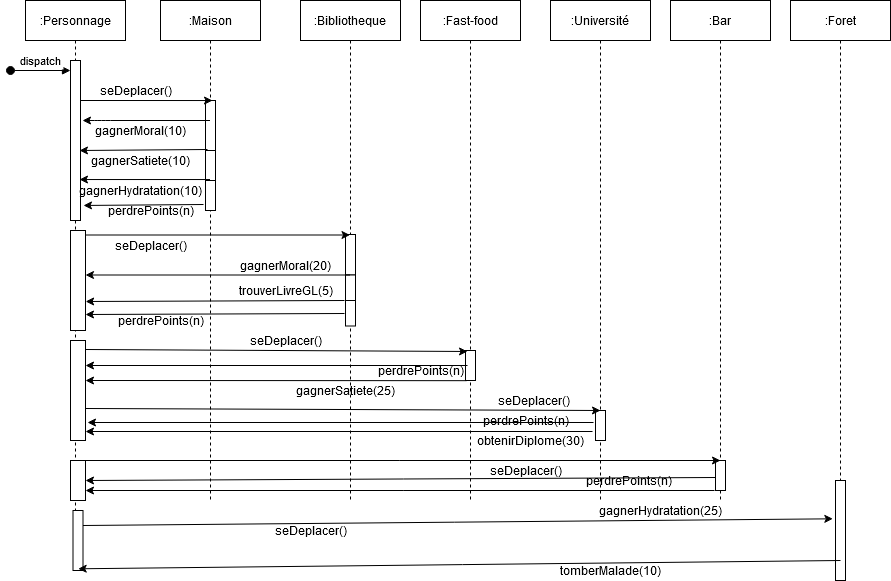

The diagram above was exported from draw.io. Its source (the exported page's mxGraphModel, read from the mxfile embedded in the PNG):
<mxGraphModel dx="1893" dy="575" grid="1" gridSize="10" guides="1" tooltips="1" connect="1" arrows="1" fold="1" page="1" pageScale="1" pageWidth="850" pageHeight="1100" math="0" shadow="0">
  <root>
    <mxCell id="0" />
    <mxCell id="1" parent="0" />
    <mxCell id="3nuBFxr9cyL0pnOWT2aG-1" value=":Personnage" style="shape=umlLifeline;perimeter=lifelinePerimeter;container=1;collapsible=0;recursiveResize=0;rounded=0;shadow=0;strokeWidth=1;" parent="1" vertex="1">
      <mxGeometry x="-35" y="60" width="100" height="570" as="geometry" />
    </mxCell>
    <mxCell id="3nuBFxr9cyL0pnOWT2aG-2" value="" style="points=[];perimeter=orthogonalPerimeter;rounded=0;shadow=0;strokeWidth=1;" parent="3nuBFxr9cyL0pnOWT2aG-1" vertex="1">
      <mxGeometry x="45" y="60" width="10" height="160" as="geometry" />
    </mxCell>
    <mxCell id="3nuBFxr9cyL0pnOWT2aG-3" value="dispatch" style="verticalAlign=bottom;startArrow=oval;endArrow=block;startSize=8;shadow=0;strokeWidth=1;" parent="3nuBFxr9cyL0pnOWT2aG-1" target="3nuBFxr9cyL0pnOWT2aG-2" edge="1">
      <mxGeometry relative="1" as="geometry">
        <mxPoint x="-15" y="70" as="sourcePoint" />
      </mxGeometry>
    </mxCell>
    <mxCell id="nRCkRh7XRPBSBOS6NqVc-13" value="" style="rounded=0;whiteSpace=wrap;html=1;" parent="3nuBFxr9cyL0pnOWT2aG-1" vertex="1">
      <mxGeometry x="45" y="230" width="15" height="100" as="geometry" />
    </mxCell>
    <mxCell id="Mf6ZEUSEU4O_-jbcYo8w-4" value="" style="rounded=0;whiteSpace=wrap;html=1;" parent="3nuBFxr9cyL0pnOWT2aG-1" vertex="1">
      <mxGeometry x="45" y="340" width="15" height="100" as="geometry" />
    </mxCell>
    <mxCell id="Mf6ZEUSEU4O_-jbcYo8w-5" value="" style="rounded=0;whiteSpace=wrap;html=1;" parent="3nuBFxr9cyL0pnOWT2aG-1" vertex="1">
      <mxGeometry x="45" y="460" width="15" height="40" as="geometry" />
    </mxCell>
    <mxCell id="88fb4nKC2zA2riQ_QV-r-7" value="" style="rounded=0;whiteSpace=wrap;html=1;" vertex="1" parent="3nuBFxr9cyL0pnOWT2aG-1">
      <mxGeometry x="47.5" y="510" width="10" height="60" as="geometry" />
    </mxCell>
    <mxCell id="3nuBFxr9cyL0pnOWT2aG-5" value=":Maison" style="shape=umlLifeline;perimeter=lifelinePerimeter;container=1;collapsible=0;recursiveResize=0;rounded=0;shadow=0;strokeWidth=1;" parent="1" vertex="1">
      <mxGeometry x="100" y="60" width="100" height="500" as="geometry" />
    </mxCell>
    <mxCell id="3nuBFxr9cyL0pnOWT2aG-6" value="" style="points=[];perimeter=orthogonalPerimeter;rounded=0;shadow=0;strokeWidth=1;" parent="3nuBFxr9cyL0pnOWT2aG-5" vertex="1">
      <mxGeometry x="45" y="100" width="10" height="50" as="geometry" />
    </mxCell>
    <mxCell id="nRCkRh7XRPBSBOS6NqVc-6" value="" style="points=[];perimeter=orthogonalPerimeter;rounded=0;shadow=0;strokeWidth=1;" parent="3nuBFxr9cyL0pnOWT2aG-5" vertex="1">
      <mxGeometry x="45" y="180" width="10" height="30" as="geometry" />
    </mxCell>
    <mxCell id="nRCkRh7XRPBSBOS6NqVc-5" value="" style="points=[];perimeter=orthogonalPerimeter;rounded=0;shadow=0;strokeWidth=1;" parent="3nuBFxr9cyL0pnOWT2aG-5" vertex="1">
      <mxGeometry x="45" y="150" width="10" height="30" as="geometry" />
    </mxCell>
    <mxCell id="YyRbnRXsAo1-hPMO39sX-1" value=":Bibliotheque" style="shape=umlLifeline;perimeter=lifelinePerimeter;container=1;collapsible=0;recursiveResize=0;rounded=0;shadow=0;strokeWidth=1;" parent="1" vertex="1">
      <mxGeometry x="240" y="60" width="100" height="500" as="geometry" />
    </mxCell>
    <mxCell id="YyRbnRXsAo1-hPMO39sX-2" value="" style="points=[];perimeter=orthogonalPerimeter;rounded=0;shadow=0;strokeWidth=1;" parent="YyRbnRXsAo1-hPMO39sX-1" vertex="1">
      <mxGeometry x="45" y="234" width="10" height="40.5" as="geometry" />
    </mxCell>
    <mxCell id="nRCkRh7XRPBSBOS6NqVc-20" value="" style="points=[];perimeter=orthogonalPerimeter;rounded=0;shadow=0;strokeWidth=1;" parent="YyRbnRXsAo1-hPMO39sX-1" vertex="1">
      <mxGeometry x="45" y="274.5" width="10" height="25.5" as="geometry" />
    </mxCell>
    <mxCell id="nRCkRh7XRPBSBOS6NqVc-24" value="" style="points=[];perimeter=orthogonalPerimeter;rounded=0;shadow=0;strokeWidth=1;" parent="YyRbnRXsAo1-hPMO39sX-1" vertex="1">
      <mxGeometry x="45" y="300" width="10" height="25.5" as="geometry" />
    </mxCell>
    <mxCell id="YyRbnRXsAo1-hPMO39sX-3" value=":Fast-food" style="shape=umlLifeline;perimeter=lifelinePerimeter;container=1;collapsible=0;recursiveResize=0;rounded=0;shadow=0;strokeWidth=1;" parent="1" vertex="1">
      <mxGeometry x="360" y="60" width="100" height="500" as="geometry" />
    </mxCell>
    <mxCell id="nRCkRh7XRPBSBOS6NqVc-16" value="" style="points=[];perimeter=orthogonalPerimeter;rounded=0;shadow=0;strokeWidth=1;" parent="YyRbnRXsAo1-hPMO39sX-3" vertex="1">
      <mxGeometry x="45" y="350" width="10" height="30" as="geometry" />
    </mxCell>
    <mxCell id="YyRbnRXsAo1-hPMO39sX-5" value=":Université" style="shape=umlLifeline;perimeter=lifelinePerimeter;container=1;collapsible=0;recursiveResize=0;rounded=0;shadow=0;strokeWidth=1;" parent="1" vertex="1">
      <mxGeometry x="490" y="60" width="100" height="500" as="geometry" />
    </mxCell>
    <mxCell id="YyRbnRXsAo1-hPMO39sX-6" value="" style="points=[];perimeter=orthogonalPerimeter;rounded=0;shadow=0;strokeWidth=1;" parent="YyRbnRXsAo1-hPMO39sX-5" vertex="1">
      <mxGeometry x="45" y="410" width="10" height="30" as="geometry" />
    </mxCell>
    <mxCell id="YyRbnRXsAo1-hPMO39sX-7" value=":Bar" style="shape=umlLifeline;perimeter=lifelinePerimeter;container=1;collapsible=0;recursiveResize=0;rounded=0;shadow=0;strokeWidth=1;" parent="1" vertex="1">
      <mxGeometry x="610" y="60" width="100" height="500" as="geometry" />
    </mxCell>
    <mxCell id="YyRbnRXsAo1-hPMO39sX-8" value="" style="points=[];perimeter=orthogonalPerimeter;rounded=0;shadow=0;strokeWidth=1;" parent="YyRbnRXsAo1-hPMO39sX-7" vertex="1">
      <mxGeometry x="45" y="460" width="10" height="30" as="geometry" />
    </mxCell>
    <mxCell id="YyRbnRXsAo1-hPMO39sX-9" value="" style="endArrow=classic;html=1;" parent="1" edge="1">
      <mxGeometry width="50" height="50" relative="1" as="geometry">
        <mxPoint x="149.5" y="180" as="sourcePoint" />
        <mxPoint x="22" y="180" as="targetPoint" />
        <Array as="points">
          <mxPoint x="40" y="180" />
        </Array>
      </mxGeometry>
    </mxCell>
    <mxCell id="YyRbnRXsAo1-hPMO39sX-10" value="gagnerMoral(10)" style="text;html=1;align=center;verticalAlign=middle;resizable=0;points=[];autosize=1;" parent="1" vertex="1">
      <mxGeometry x="25" y="180" width="110" height="20" as="geometry" />
    </mxCell>
    <mxCell id="YyRbnRXsAo1-hPMO39sX-12" value="gagnerSatiete(10)" style="text;html=1;align=center;verticalAlign=middle;resizable=0;points=[];autosize=1;" parent="1" vertex="1">
      <mxGeometry x="25" y="210" width="110" height="20" as="geometry" />
    </mxCell>
    <mxCell id="YyRbnRXsAo1-hPMO39sX-14" value="gagnerHydratation(10)" style="text;html=1;align=center;verticalAlign=middle;resizable=0;points=[];autosize=1;" parent="1" vertex="1">
      <mxGeometry x="10" y="240" width="140" height="20" as="geometry" />
    </mxCell>
    <mxCell id="YyRbnRXsAo1-hPMO39sX-16" value="gagnerMoral(20)" style="text;html=1;align=center;verticalAlign=middle;resizable=0;points=[];autosize=1;" parent="1" vertex="1">
      <mxGeometry x="170" y="314.5" width="110" height="20" as="geometry" />
    </mxCell>
    <mxCell id="YyRbnRXsAo1-hPMO39sX-18" value="gagnerSatiete(25)" style="text;html=1;align=center;verticalAlign=middle;resizable=0;points=[];autosize=1;" parent="1" vertex="1">
      <mxGeometry x="230" y="440" width="110" height="20" as="geometry" />
    </mxCell>
    <mxCell id="nRCkRh7XRPBSBOS6NqVc-2" value="gagnerHydratation(25)" style="text;html=1;align=center;verticalAlign=middle;resizable=0;points=[];autosize=1;" parent="1" vertex="1">
      <mxGeometry x="530" y="560" width="140" height="20" as="geometry" />
    </mxCell>
    <mxCell id="nRCkRh7XRPBSBOS6NqVc-3" value="" style="endArrow=classic;html=1;entryX=0.52;entryY=0.312;entryDx=0;entryDy=0;entryPerimeter=0;" parent="1" edge="1">
      <mxGeometry width="50" height="50" relative="1" as="geometry">
        <mxPoint x="20" y="160" as="sourcePoint" />
        <mxPoint x="152" y="160.03999999999996" as="targetPoint" />
      </mxGeometry>
    </mxCell>
    <mxCell id="nRCkRh7XRPBSBOS6NqVc-4" value="seDeplacer()" style="text;html=1;align=center;verticalAlign=middle;resizable=0;points=[];autosize=1;" parent="1" vertex="1">
      <mxGeometry x="30" y="140" width="90" height="20" as="geometry" />
    </mxCell>
    <mxCell id="nRCkRh7XRPBSBOS6NqVc-7" value="" style="endArrow=classic;html=1;exitX=0.2;exitY=-0.033;exitDx=0;exitDy=0;exitPerimeter=0;" parent="1" source="nRCkRh7XRPBSBOS6NqVc-5" edge="1">
      <mxGeometry width="50" height="50" relative="1" as="geometry">
        <mxPoint x="140" y="210" as="sourcePoint" />
        <mxPoint x="19" y="210" as="targetPoint" />
      </mxGeometry>
    </mxCell>
    <mxCell id="nRCkRh7XRPBSBOS6NqVc-8" value="" style="endArrow=classic;html=1;entryX=0.9;entryY=0.744;entryDx=0;entryDy=0;entryPerimeter=0;" parent="1" source="3nuBFxr9cyL0pnOWT2aG-5" target="3nuBFxr9cyL0pnOWT2aG-2" edge="1">
      <mxGeometry width="50" height="50" relative="1" as="geometry">
        <mxPoint x="320" y="320" as="sourcePoint" />
        <mxPoint x="370" y="270" as="targetPoint" />
      </mxGeometry>
    </mxCell>
    <mxCell id="nRCkRh7XRPBSBOS6NqVc-9" value="seDeplacer()" style="text;html=1;align=center;verticalAlign=middle;resizable=0;points=[];autosize=1;" parent="1" vertex="1">
      <mxGeometry x="180" y="390" width="90" height="20" as="geometry" />
    </mxCell>
    <mxCell id="nRCkRh7XRPBSBOS6NqVc-10" value="seDeplacer()" style="text;html=1;align=center;verticalAlign=middle;resizable=0;points=[];autosize=1;" parent="1" vertex="1">
      <mxGeometry x="428" y="450" width="90" height="20" as="geometry" />
    </mxCell>
    <mxCell id="nRCkRh7XRPBSBOS6NqVc-11" value="seDeplacer()" style="text;html=1;align=center;verticalAlign=middle;resizable=0;points=[];autosize=1;" parent="1" vertex="1">
      <mxGeometry x="420" y="520" width="90" height="20" as="geometry" />
    </mxCell>
    <mxCell id="nRCkRh7XRPBSBOS6NqVc-12" value="seDeplacer()" style="text;html=1;align=center;verticalAlign=middle;resizable=0;points=[];autosize=1;" parent="1" vertex="1">
      <mxGeometry x="45" y="294.5" width="90" height="20" as="geometry" />
    </mxCell>
    <mxCell id="nRCkRh7XRPBSBOS6NqVc-14" value="" style="endArrow=classic;html=1;exitX=1;exitY=0.25;exitDx=0;exitDy=0;" parent="1" edge="1">
      <mxGeometry width="50" height="50" relative="1" as="geometry">
        <mxPoint x="25" y="294.5" as="sourcePoint" />
        <mxPoint x="289.5" y="294.5" as="targetPoint" />
      </mxGeometry>
    </mxCell>
    <mxCell id="nRCkRh7XRPBSBOS6NqVc-15" value="" style="endArrow=classic;html=1;entryX=1;entryY=0.75;entryDx=0;entryDy=0;" parent="1" edge="1">
      <mxGeometry width="50" height="50" relative="1" as="geometry">
        <mxPoint x="289.5" y="334.5" as="sourcePoint" />
        <mxPoint x="25" y="334.5" as="targetPoint" />
      </mxGeometry>
    </mxCell>
    <mxCell id="nRCkRh7XRPBSBOS6NqVc-17" value="" style="endArrow=classic;html=1;entryX=0.2;entryY=0.033;entryDx=0;entryDy=0;entryPerimeter=0;exitX=1;exitY=0.09;exitDx=0;exitDy=0;exitPerimeter=0;" parent="1" source="Mf6ZEUSEU4O_-jbcYo8w-4" target="nRCkRh7XRPBSBOS6NqVc-16" edge="1">
      <mxGeometry width="50" height="50" relative="1" as="geometry">
        <mxPoint x="12" y="424" as="sourcePoint" />
        <mxPoint x="288" y="400" as="targetPoint" />
      </mxGeometry>
    </mxCell>
    <mxCell id="nRCkRh7XRPBSBOS6NqVc-18" value="" style="endArrow=classic;html=1;exitX=0.117;exitY=1.006;exitDx=0;exitDy=0;exitPerimeter=0;entryX=1;entryY=0.4;entryDx=0;entryDy=0;entryPerimeter=0;" parent="1" source="nRCkRh7XRPBSBOS6NqVc-16" target="Mf6ZEUSEU4O_-jbcYo8w-4" edge="1">
      <mxGeometry width="50" height="50" relative="1" as="geometry">
        <mxPoint x="238" y="450" as="sourcePoint" />
        <mxPoint x="10" y="450" as="targetPoint" />
      </mxGeometry>
    </mxCell>
    <mxCell id="nRCkRh7XRPBSBOS6NqVc-19" value="" style="endArrow=classic;html=1;entryX=0.5;entryY=0;entryDx=0;entryDy=0;entryPerimeter=0;exitX=1;exitY=0.68;exitDx=0;exitDy=0;exitPerimeter=0;" parent="1" source="Mf6ZEUSEU4O_-jbcYo8w-4" target="YyRbnRXsAo1-hPMO39sX-6" edge="1">
      <mxGeometry width="50" height="50" relative="1" as="geometry">
        <mxPoint x="12" y="472" as="sourcePoint" />
        <mxPoint x="358" y="400" as="targetPoint" />
      </mxGeometry>
    </mxCell>
    <mxCell id="nRCkRh7XRPBSBOS6NqVc-22" value="" style="endArrow=classic;html=1;exitX=-0.1;exitY=1;exitDx=0;exitDy=0;exitPerimeter=0;entryX=1.009;entryY=0.71;entryDx=0;entryDy=0;entryPerimeter=0;" parent="1" source="nRCkRh7XRPBSBOS6NqVc-20" target="nRCkRh7XRPBSBOS6NqVc-13" edge="1">
      <mxGeometry width="50" height="50" relative="1" as="geometry">
        <mxPoint x="310" y="320" as="sourcePoint" />
        <mxPoint x="24" y="356" as="targetPoint" />
      </mxGeometry>
    </mxCell>
    <mxCell id="nRCkRh7XRPBSBOS6NqVc-23" value="trouverLivreGL(5)" style="text;html=1;align=center;verticalAlign=middle;resizable=0;points=[];autosize=1;" parent="1" vertex="1">
      <mxGeometry x="170" y="340" width="110" height="20" as="geometry" />
    </mxCell>
    <mxCell id="Mf6ZEUSEU4O_-jbcYo8w-1" value="" style="endArrow=classic;html=1;exitX=1;exitY=0;exitDx=0;exitDy=0;" parent="1" source="Mf6ZEUSEU4O_-jbcYo8w-5" edge="1">
      <mxGeometry width="50" height="50" relative="1" as="geometry">
        <mxPoint x="300" y="450" as="sourcePoint" />
        <mxPoint x="660" y="520" as="targetPoint" />
      </mxGeometry>
    </mxCell>
    <mxCell id="Mf6ZEUSEU4O_-jbcYo8w-2" value="" style="endArrow=classic;html=1;exitX=-0.1;exitY=1;exitDx=0;exitDy=0;exitPerimeter=0;entryX=1;entryY=0.75;entryDx=0;entryDy=0;" parent="1" source="YyRbnRXsAo1-hPMO39sX-8" target="Mf6ZEUSEU4O_-jbcYo8w-5" edge="1">
      <mxGeometry width="50" height="50" relative="1" as="geometry">
        <mxPoint x="300" y="450" as="sourcePoint" />
        <mxPoint x="350" y="400" as="targetPoint" />
      </mxGeometry>
    </mxCell>
    <mxCell id="ceEX77PjueUvws1i3ZvD-4" value="" style="endArrow=classic;html=1;entryX=1;entryY=0.91;entryDx=0;entryDy=0;entryPerimeter=0;exitX=-0.3;exitY=0.7;exitDx=0;exitDy=0;exitPerimeter=0;" parent="1" source="YyRbnRXsAo1-hPMO39sX-6" target="Mf6ZEUSEU4O_-jbcYo8w-4" edge="1">
      <mxGeometry width="50" height="50" relative="1" as="geometry">
        <mxPoint x="280" y="510" as="sourcePoint" />
        <mxPoint x="330" y="460" as="targetPoint" />
      </mxGeometry>
    </mxCell>
    <mxCell id="ceEX77PjueUvws1i3ZvD-5" value="obtenirDiplome(30)" style="text;html=1;align=center;verticalAlign=middle;resizable=0;points=[];autosize=1;" parent="1" vertex="1">
      <mxGeometry x="410" y="490" width="120" height="20" as="geometry" />
    </mxCell>
    <mxCell id="ceEX77PjueUvws1i3ZvD-6" value="" style="endArrow=classic;html=1;entryX=1;entryY=0.25;entryDx=0;entryDy=0;exitX=0.2;exitY=0.5;exitDx=0;exitDy=0;exitPerimeter=0;" parent="1" source="nRCkRh7XRPBSBOS6NqVc-16" target="Mf6ZEUSEU4O_-jbcYo8w-4" edge="1">
      <mxGeometry width="50" height="50" relative="1" as="geometry">
        <mxPoint x="280" y="460" as="sourcePoint" />
        <mxPoint x="330" y="410" as="targetPoint" />
      </mxGeometry>
    </mxCell>
    <mxCell id="ceEX77PjueUvws1i3ZvD-7" value="perdrePoints(n)" style="text;html=1;align=center;verticalAlign=middle;resizable=0;points=[];autosize=1;" parent="1" vertex="1">
      <mxGeometry x="310" y="420" width="100" height="20" as="geometry" />
    </mxCell>
    <mxCell id="ceEX77PjueUvws1i3ZvD-8" value="perdrePoints(n)" style="text;html=1;align=center;verticalAlign=middle;resizable=0;points=[];autosize=1;" parent="1" vertex="1">
      <mxGeometry x="50" y="370" width="100" height="20" as="geometry" />
    </mxCell>
    <mxCell id="ceEX77PjueUvws1i3ZvD-9" value="perdrePoints(n)" style="text;html=1;align=center;verticalAlign=middle;resizable=0;points=[];autosize=1;" parent="1" vertex="1">
      <mxGeometry x="40" y="260" width="100" height="20" as="geometry" />
    </mxCell>
    <mxCell id="ceEX77PjueUvws1i3ZvD-10" value="perdrePoints(n)" style="text;html=1;align=center;verticalAlign=middle;resizable=0;points=[];autosize=1;" parent="1" vertex="1">
      <mxGeometry x="415" y="470" width="100" height="20" as="geometry" />
    </mxCell>
    <mxCell id="ceEX77PjueUvws1i3ZvD-11" value="perdrePoints(n)" style="text;html=1;align=center;verticalAlign=middle;resizable=0;points=[];autosize=1;" parent="1" vertex="1">
      <mxGeometry x="518" y="530" width="100" height="20" as="geometry" />
    </mxCell>
    <mxCell id="ceEX77PjueUvws1i3ZvD-12" value="" style="endArrow=classic;html=1;entryX=1.3;entryY=0.906;entryDx=0;entryDy=0;entryPerimeter=0;exitX=1.03;exitY=0.2;exitDx=0;exitDy=0;exitPerimeter=0;" parent="1" source="ceEX77PjueUvws1i3ZvD-9" target="3nuBFxr9cyL0pnOWT2aG-2" edge="1">
      <mxGeometry width="50" height="50" relative="1" as="geometry">
        <mxPoint x="280" y="240" as="sourcePoint" />
        <mxPoint x="330" y="190" as="targetPoint" />
      </mxGeometry>
    </mxCell>
    <mxCell id="ceEX77PjueUvws1i3ZvD-13" value="" style="endArrow=classic;html=1;entryX=1;entryY=0.84;entryDx=0;entryDy=0;entryPerimeter=0;exitX=-0.1;exitY=0.51;exitDx=0;exitDy=0;exitPerimeter=0;" parent="1" source="nRCkRh7XRPBSBOS6NqVc-24" target="nRCkRh7XRPBSBOS6NqVc-13" edge="1">
      <mxGeometry width="50" height="50" relative="1" as="geometry">
        <mxPoint x="280" y="370" as="sourcePoint" />
        <mxPoint x="330" y="320" as="targetPoint" />
      </mxGeometry>
    </mxCell>
    <mxCell id="ceEX77PjueUvws1i3ZvD-14" value="" style="endArrow=classic;html=1;entryX=1;entryY=0.5;entryDx=0;entryDy=0;exitX=0;exitY=0.567;exitDx=0;exitDy=0;exitPerimeter=0;" parent="1" source="YyRbnRXsAo1-hPMO39sX-8" target="Mf6ZEUSEU4O_-jbcYo8w-5" edge="1">
      <mxGeometry width="50" height="50" relative="1" as="geometry">
        <mxPoint x="280" y="500" as="sourcePoint" />
        <mxPoint x="330" y="450" as="targetPoint" />
      </mxGeometry>
    </mxCell>
    <mxCell id="ceEX77PjueUvws1i3ZvD-15" value="" style="endArrow=classic;html=1;exitX=-0.2;exitY=0.4;exitDx=0;exitDy=0;exitPerimeter=0;entryX=1.133;entryY=0.82;entryDx=0;entryDy=0;entryPerimeter=0;" parent="1" source="YyRbnRXsAo1-hPMO39sX-6" target="Mf6ZEUSEU4O_-jbcYo8w-4" edge="1">
      <mxGeometry width="50" height="50" relative="1" as="geometry">
        <mxPoint x="280" y="470" as="sourcePoint" />
        <mxPoint x="330" y="420" as="targetPoint" />
      </mxGeometry>
    </mxCell>
    <mxCell id="88fb4nKC2zA2riQ_QV-r-1" value=":Foret" style="shape=umlLifeline;perimeter=lifelinePerimeter;container=1;collapsible=0;recursiveResize=0;rounded=0;shadow=0;strokeWidth=1;" vertex="1" parent="1">
      <mxGeometry x="730" y="60" width="100" height="580" as="geometry" />
    </mxCell>
    <mxCell id="88fb4nKC2zA2riQ_QV-r-2" value="" style="points=[];perimeter=orthogonalPerimeter;rounded=0;shadow=0;strokeWidth=1;" vertex="1" parent="88fb4nKC2zA2riQ_QV-r-1">
      <mxGeometry x="45" y="480" width="10" height="100" as="geometry" />
    </mxCell>
    <mxCell id="88fb4nKC2zA2riQ_QV-r-3" value="" style="endArrow=classic;html=1;entryX=-0.267;entryY=0.383;entryDx=0;entryDy=0;entryPerimeter=0;exitX=1;exitY=0.25;exitDx=0;exitDy=0;" edge="1" parent="1" source="88fb4nKC2zA2riQ_QV-r-7" target="88fb4nKC2zA2riQ_QV-r-2">
      <mxGeometry width="50" height="50" relative="1" as="geometry">
        <mxPoint x="330" y="480" as="sourcePoint" />
        <mxPoint x="380" y="430" as="targetPoint" />
        <Array as="points" />
      </mxGeometry>
    </mxCell>
    <mxCell id="88fb4nKC2zA2riQ_QV-r-4" value="seDeplacer()" style="text;html=1;align=center;verticalAlign=middle;resizable=0;points=[];autosize=1;" vertex="1" parent="1">
      <mxGeometry x="210" y="580" width="80" height="20" as="geometry" />
    </mxCell>
    <mxCell id="88fb4nKC2zA2riQ_QV-r-5" value="" style="endArrow=classic;html=1;entryX=0.527;entryY=0.997;entryDx=0;entryDy=0;entryPerimeter=0;exitX=0.5;exitY=0.8;exitDx=0;exitDy=0;exitPerimeter=0;" edge="1" parent="1" source="88fb4nKC2zA2riQ_QV-r-2" target="3nuBFxr9cyL0pnOWT2aG-1">
      <mxGeometry width="50" height="50" relative="1" as="geometry">
        <mxPoint x="330" y="480" as="sourcePoint" />
        <mxPoint x="380" y="430" as="targetPoint" />
      </mxGeometry>
    </mxCell>
    <mxCell id="88fb4nKC2zA2riQ_QV-r-6" value="tomberMalade(10)" style="text;html=1;align=center;verticalAlign=middle;resizable=0;points=[];autosize=1;" vertex="1" parent="1">
      <mxGeometry x="495" y="620" width="110" height="20" as="geometry" />
    </mxCell>
  </root>
</mxGraphModel>